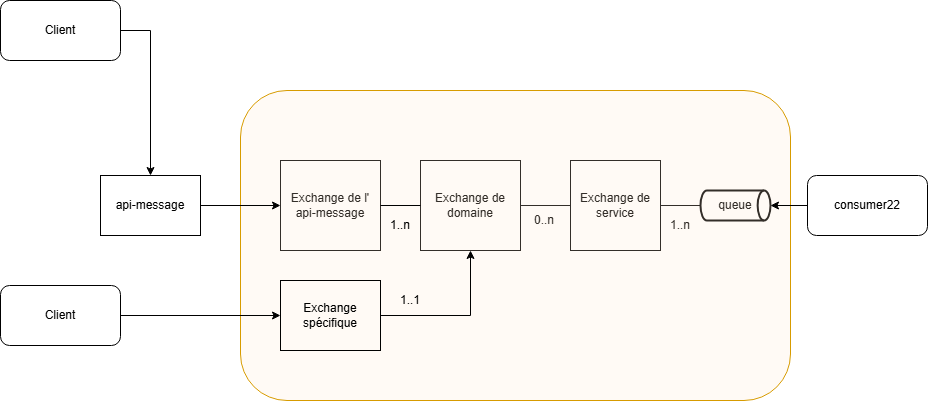

The diagram above was exported from draw.io. Its source (the exported page's mxGraphModel, read from the mxfile embedded in the PNG):
<mxGraphModel dx="1666" dy="755" grid="1" gridSize="10" guides="1" tooltips="1" connect="1" arrows="1" fold="1" page="1" pageScale="1" pageWidth="827" pageHeight="1169" background="none" math="0" shadow="0">
  <root>
    <mxCell id="0" />
    <mxCell id="1" parent="0" />
    <mxCell id="5TFMux1RP8ild-dQgcf5-1" value="Exchange de service" style="rounded=0;whiteSpace=wrap;html=1;" parent="1" vertex="1">
      <mxGeometry x="590" y="260" width="90" height="90" as="geometry" />
    </mxCell>
    <mxCell id="eWDsEHiJVU1BKkFps5_M-1" value="Exchange de domaine" style="rounded=0;whiteSpace=wrap;html=1;" parent="1" vertex="1">
      <mxGeometry x="440" y="260" width="100" height="90" as="geometry" />
    </mxCell>
    <mxCell id="eWDsEHiJVU1BKkFps5_M-3" value="Exchange de l'&lt;div&gt;api-message&lt;/div&gt;" style="rounded=0;whiteSpace=wrap;html=1;" parent="1" vertex="1">
      <mxGeometry x="300" y="260" width="100" height="90" as="geometry" />
    </mxCell>
    <mxCell id="eWDsEHiJVU1BKkFps5_M-6" value="" style="endArrow=none;html=1;rounded=0;entryX=0;entryY=0.5;entryDx=0;entryDy=0;exitX=1;exitY=0.5;exitDx=0;exitDy=0;" parent="1" source="eWDsEHiJVU1BKkFps5_M-1" target="5TFMux1RP8ild-dQgcf5-1" edge="1">
      <mxGeometry width="50" height="50" relative="1" as="geometry">
        <mxPoint x="470" y="430" as="sourcePoint" />
        <mxPoint x="520" y="380" as="targetPoint" />
      </mxGeometry>
    </mxCell>
    <mxCell id="eWDsEHiJVU1BKkFps5_M-8" value="0..n" style="text;html=1;align=center;verticalAlign=middle;whiteSpace=wrap;rounded=0;" parent="1" vertex="1">
      <mxGeometry x="534" y="305" width="60" height="30" as="geometry" />
    </mxCell>
    <mxCell id="eWDsEHiJVU1BKkFps5_M-10" value="queue" style="strokeWidth=2;html=1;shape=mxgraph.flowchart.direct_data;whiteSpace=wrap;" parent="1" vertex="1">
      <mxGeometry x="720" y="290" width="70" height="30" as="geometry" />
    </mxCell>
    <mxCell id="eWDsEHiJVU1BKkFps5_M-11" value="1..n" style="text;html=1;align=center;verticalAlign=middle;whiteSpace=wrap;rounded=0;" parent="1" vertex="1">
      <mxGeometry x="670" y="310" width="60" height="30" as="geometry" />
    </mxCell>
    <mxCell id="eWDsEHiJVU1BKkFps5_M-12" value="" style="endArrow=none;html=1;rounded=0;entryX=0;entryY=0.5;entryDx=0;entryDy=0;entryPerimeter=0;exitX=1;exitY=0.5;exitDx=0;exitDy=0;" parent="1" source="5TFMux1RP8ild-dQgcf5-1" target="eWDsEHiJVU1BKkFps5_M-10" edge="1">
      <mxGeometry width="50" height="50" relative="1" as="geometry">
        <mxPoint x="670" y="305" as="sourcePoint" />
        <mxPoint x="870" y="288.42105263157896" as="targetPoint" />
      </mxGeometry>
    </mxCell>
    <mxCell id="eWDsEHiJVU1BKkFps5_M-14" value="" style="rounded=1;whiteSpace=wrap;html=1;fillColor=#ffe6cc;strokeColor=#d79b00;strokeOpacity=100;fillOpacity=20;" parent="1" vertex="1">
      <mxGeometry x="260" y="190" width="550" height="310" as="geometry" />
    </mxCell>
    <mxCell id="eWDsEHiJVU1BKkFps5_M-21" value="" style="endArrow=none;html=1;rounded=0;exitX=1;exitY=0.5;exitDx=0;exitDy=0;entryX=0;entryY=0.5;entryDx=0;entryDy=0;" parent="1" source="eWDsEHiJVU1BKkFps5_M-3" target="eWDsEHiJVU1BKkFps5_M-1" edge="1">
      <mxGeometry width="50" height="50" relative="1" as="geometry">
        <mxPoint x="390" y="360" as="sourcePoint" />
        <mxPoint x="410" y="310" as="targetPoint" />
      </mxGeometry>
    </mxCell>
    <mxCell id="eWDsEHiJVU1BKkFps5_M-22" value="1..n" style="text;html=1;align=center;verticalAlign=middle;whiteSpace=wrap;rounded=0;" parent="1" vertex="1">
      <mxGeometry x="390" y="310" width="60" height="30" as="geometry" />
    </mxCell>
    <mxCell id="eWDsEHiJVU1BKkFps5_M-35" style="edgeStyle=orthogonalEdgeStyle;rounded=0;orthogonalLoop=1;jettySize=auto;html=1;" parent="1" source="eWDsEHiJVU1BKkFps5_M-23" target="eWDsEHiJVU1BKkFps5_M-1" edge="1">
      <mxGeometry relative="1" as="geometry" />
    </mxCell>
    <mxCell id="eWDsEHiJVU1BKkFps5_M-23" value="Exchange spécifique" style="rounded=0;whiteSpace=wrap;html=1;fillColor=none;" parent="1" vertex="1">
      <mxGeometry x="300" y="380" width="100" height="70" as="geometry" />
    </mxCell>
    <mxCell id="eWDsEHiJVU1BKkFps5_M-24" style="edgeStyle=orthogonalEdgeStyle;rounded=0;orthogonalLoop=1;jettySize=auto;html=1;exitX=0.5;exitY=1;exitDx=0;exitDy=0;" parent="1" source="eWDsEHiJVU1BKkFps5_M-23" target="eWDsEHiJVU1BKkFps5_M-23" edge="1">
      <mxGeometry relative="1" as="geometry" />
    </mxCell>
    <mxCell id="eWDsEHiJVU1BKkFps5_M-33" style="edgeStyle=orthogonalEdgeStyle;rounded=0;orthogonalLoop=1;jettySize=auto;html=1;" parent="1" source="eWDsEHiJVU1BKkFps5_M-25" target="eWDsEHiJVU1BKkFps5_M-3" edge="1">
      <mxGeometry relative="1" as="geometry">
        <mxPoint x="250" y="300" as="targetPoint" />
      </mxGeometry>
    </mxCell>
    <mxCell id="eWDsEHiJVU1BKkFps5_M-25" value="api-message" style="rounded=0;whiteSpace=wrap;html=1;" parent="1" vertex="1">
      <mxGeometry x="120" y="275" width="100" height="60" as="geometry" />
    </mxCell>
    <mxCell id="eWDsEHiJVU1BKkFps5_M-28" style="edgeStyle=orthogonalEdgeStyle;rounded=0;orthogonalLoop=1;jettySize=auto;html=1;exitX=1;exitY=0.5;exitDx=0;exitDy=0;" parent="1" source="eWDsEHiJVU1BKkFps5_M-26" target="eWDsEHiJVU1BKkFps5_M-25" edge="1">
      <mxGeometry relative="1" as="geometry" />
    </mxCell>
    <mxCell id="eWDsEHiJVU1BKkFps5_M-26" value="Client" style="rounded=1;whiteSpace=wrap;html=1;" parent="1" vertex="1">
      <mxGeometry x="20" y="100" width="120" height="60" as="geometry" />
    </mxCell>
    <mxCell id="eWDsEHiJVU1BKkFps5_M-31" style="edgeStyle=orthogonalEdgeStyle;rounded=0;orthogonalLoop=1;jettySize=auto;html=1;exitX=1;exitY=0.5;exitDx=0;exitDy=0;" parent="1" source="eWDsEHiJVU1BKkFps5_M-29" target="eWDsEHiJVU1BKkFps5_M-23" edge="1">
      <mxGeometry relative="1" as="geometry">
        <mxPoint x="270" y="415" as="targetPoint" />
      </mxGeometry>
    </mxCell>
    <mxCell id="eWDsEHiJVU1BKkFps5_M-29" value="Client" style="rounded=1;whiteSpace=wrap;html=1;" parent="1" vertex="1">
      <mxGeometry x="20" y="385" width="120" height="60" as="geometry" />
    </mxCell>
    <mxCell id="eWDsEHiJVU1BKkFps5_M-36" value="1..1" style="text;html=1;align=center;verticalAlign=middle;whiteSpace=wrap;rounded=0;" parent="1" vertex="1">
      <mxGeometry x="400" y="385" width="60" height="30" as="geometry" />
    </mxCell>
    <mxCell id="eWDsEHiJVU1BKkFps5_M-37" value="consumer22" style="rounded=1;whiteSpace=wrap;html=1;" parent="1" vertex="1">
      <mxGeometry x="827" y="275" width="120" height="60" as="geometry" />
    </mxCell>
    <mxCell id="eWDsEHiJVU1BKkFps5_M-39" style="edgeStyle=orthogonalEdgeStyle;rounded=0;orthogonalLoop=1;jettySize=auto;html=1;entryX=1;entryY=0.5;entryDx=0;entryDy=0;entryPerimeter=0;" parent="1" source="eWDsEHiJVU1BKkFps5_M-37" target="eWDsEHiJVU1BKkFps5_M-10" edge="1">
      <mxGeometry relative="1" as="geometry" />
    </mxCell>
  </root>
</mxGraphModel>